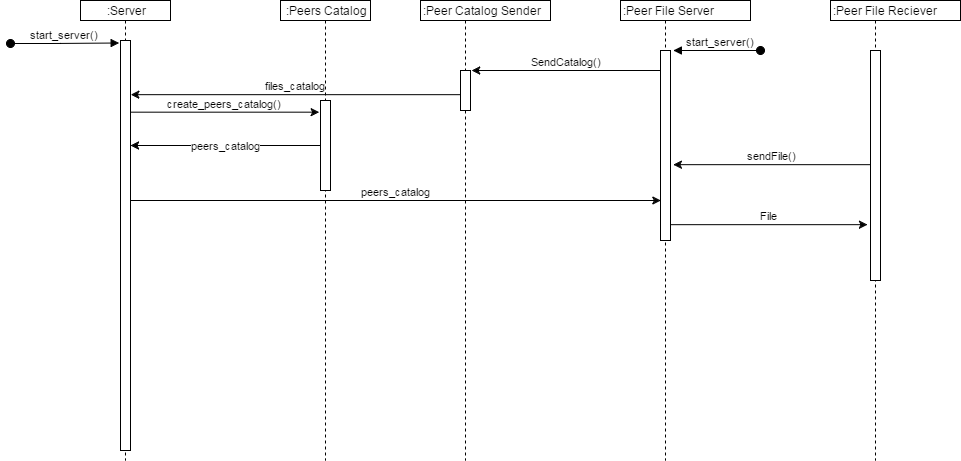

The diagram above was exported from draw.io. Its source (the exported page's mxGraphModel, read from the mxfile embedded in the PNG):
<mxGraphModel dx="2038" dy="580" grid="1" gridSize="10" guides="1" tooltips="1" connect="1" arrows="1" fold="1" page="1" pageScale="1" pageWidth="850" pageHeight="1100" background="#ffffff" math="0" shadow="0">
  <root>
    <mxCell id="0" />
    <mxCell id="1" parent="0" />
    <mxCell id="2" value="" style="line;strokeWidth=1;direction=south;html=1;dashed=1;" vertex="1" parent="1">
      <mxGeometry x="720" y="80" width="10" height="440" as="geometry" />
    </mxCell>
    <mxCell id="3" value=":Peer Catalog Sender" style="whiteSpace=wrap;html=1;align=left;" vertex="1" parent="1">
      <mxGeometry x="270" y="60" width="130" height="20" as="geometry" />
    </mxCell>
    <mxCell id="4" value="&lt;div style=&quot;text-align: left&quot;&gt;&lt;span&gt;:Server&lt;/span&gt;&lt;/div&gt;" style="whiteSpace=wrap;html=1;" vertex="1" parent="1">
      <mxGeometry x="-70" y="60" width="90" height="20" as="geometry" />
    </mxCell>
    <mxCell id="5" value="" style="line;strokeWidth=1;direction=south;html=1;dashed=1;" vertex="1" parent="1">
      <mxGeometry x="310" y="80" width="10" height="440" as="geometry" />
    </mxCell>
    <mxCell id="6" value="files_catalog" style="edgeStyle=none;rounded=0;html=1;entryX=1;entryY=0.132;entryPerimeter=0;jettySize=auto;orthogonalLoop=1;strokeColor=#000000;horizontal=1;verticalAlign=bottom;" edge="1" source="7" target="11" parent="1">
      <mxGeometry relative="1" as="geometry" />
    </mxCell>
    <mxCell id="7" value="" style="html=1;points=[];perimeter=orthogonalPerimeter;" vertex="1" parent="1">
      <mxGeometry x="310" y="130" width="10" height="40" as="geometry" />
    </mxCell>
    <mxCell id="8" value="" style="line;strokeWidth=1;direction=south;html=1;dashed=1;" vertex="1" parent="1">
      <mxGeometry x="-30" y="80" width="10" height="440" as="geometry" />
    </mxCell>
    <mxCell id="9" value="create_peers_catalog()" style="edgeStyle=none;rounded=0;html=1;entryX=-0.1;entryY=0.133;entryPerimeter=0;jettySize=auto;orthogonalLoop=1;strokeColor=#000000;verticalAlign=bottom;" edge="1" source="11" target="15" parent="1">
      <mxGeometry relative="1" as="geometry" />
    </mxCell>
    <mxCell id="10" value="peers_catalog" style="edgeStyle=none;rounded=0;html=1;entryX=0;entryY=0.789;entryPerimeter=0;jettySize=auto;orthogonalLoop=1;strokeColor=#000000;verticalAlign=bottom;" edge="1" source="11" target="21" parent="1">
      <mxGeometry relative="1" as="geometry" />
    </mxCell>
    <mxCell id="11" value="" style="html=1;points=[];perimeter=orthogonalPerimeter;" vertex="1" parent="1">
      <mxGeometry x="-30" y="100" width="10" height="410" as="geometry" />
    </mxCell>
    <mxCell id="12" value="&lt;div style=&quot;text-align: left&quot;&gt;&lt;span&gt;:Peers Catalog&lt;/span&gt;&lt;/div&gt;" style="whiteSpace=wrap;html=1;" vertex="1" parent="1">
      <mxGeometry x="130" y="60" width="90" height="20" as="geometry" />
    </mxCell>
    <mxCell id="13" value="" style="line;strokeWidth=1;direction=south;html=1;dashed=1;" vertex="1" parent="1">
      <mxGeometry x="170" y="80" width="10" height="440" as="geometry" />
    </mxCell>
    <mxCell id="14" value="peers_catalog" style="edgeStyle=none;rounded=0;html=1;jettySize=auto;orthogonalLoop=1;strokeColor=#000000;" edge="1" source="15" target="11" parent="1">
      <mxGeometry relative="1" as="geometry" />
    </mxCell>
    <mxCell id="15" value="" style="html=1;points=[];perimeter=orthogonalPerimeter;" vertex="1" parent="1">
      <mxGeometry x="170" y="160" width="10" height="90" as="geometry" />
    </mxCell>
    <mxCell id="16" value="start_server()" style="html=1;verticalAlign=bottom;startArrow=oval;startFill=1;endArrow=block;startSize=8;strokeColor=#000000;entryX=-0.1;entryY=0.007;entryPerimeter=0;" edge="1" target="11" parent="1">
      <mxGeometry width="60" relative="1" as="geometry">
        <mxPoint x="-140" y="103" as="sourcePoint" />
        <mxPoint x="-10" y="650" as="targetPoint" />
        <Array as="points">
          <mxPoint x="-100" y="103" />
        </Array>
      </mxGeometry>
    </mxCell>
    <mxCell id="17" value=":Peer File Server" style="whiteSpace=wrap;html=1;align=left;" vertex="1" parent="1">
      <mxGeometry x="470" y="60" width="130" height="20" as="geometry" />
    </mxCell>
    <mxCell id="18" value="" style="line;strokeWidth=1;direction=south;html=1;dashed=1;" vertex="1" parent="1">
      <mxGeometry x="510" y="80" width="10" height="440" as="geometry" />
    </mxCell>
    <mxCell id="19" value="SendCatalog()" style="edgeStyle=none;rounded=0;html=1;entryX=1.1;entryY=0;entryPerimeter=0;jettySize=auto;orthogonalLoop=1;strokeColor=#000000;verticalAlign=bottom;" edge="1" source="21" target="7" parent="1">
      <mxGeometry relative="1" as="geometry" />
    </mxCell>
    <mxCell id="20" value="File" style="edgeStyle=none;rounded=0;html=1;entryX=-0.266;entryY=0.756;entryPerimeter=0;jettySize=auto;orthogonalLoop=1;strokeColor=#000000;verticalAlign=bottom;" edge="1" source="21" target="25" parent="1">
      <mxGeometry relative="1" as="geometry" />
    </mxCell>
    <mxCell id="21" value="" style="html=1;points=[];perimeter=orthogonalPerimeter;" vertex="1" parent="1">
      <mxGeometry x="510" y="110" width="10" height="190" as="geometry" />
    </mxCell>
    <mxCell id="22" value="&lt;div style=&quot;text-align: right&quot;&gt;start_server()&lt;/div&gt;" style="html=1;verticalAlign=bottom;startArrow=oval;startFill=1;endArrow=block;startSize=8;strokeColor=#000000;entryX=1.286;entryY=0.001;entryPerimeter=0;" edge="1" target="21" parent="1">
      <mxGeometry x="-0.0819" width="60" relative="1" as="geometry">
        <mxPoint x="610" y="110" as="sourcePoint" />
        <mxPoint x="650" y="110" as="targetPoint" />
        <mxPoint as="offset" />
      </mxGeometry>
    </mxCell>
    <mxCell id="23" value=":Peer File Reciever" style="whiteSpace=wrap;html=1;align=left;" vertex="1" parent="1">
      <mxGeometry x="680" y="60" width="130" height="20" as="geometry" />
    </mxCell>
    <mxCell id="24" value="sendFile()" style="edgeStyle=none;rounded=0;html=1;entryX=1.286;entryY=0.6;entryPerimeter=0;jettySize=auto;orthogonalLoop=1;strokeColor=#000000;verticalAlign=bottom;" edge="1" source="25" target="21" parent="1">
      <mxGeometry relative="1" as="geometry" />
    </mxCell>
    <mxCell id="25" value="" style="html=1;points=[];perimeter=orthogonalPerimeter;" vertex="1" parent="1">
      <mxGeometry x="720" y="110" width="10" height="230" as="geometry" />
    </mxCell>
  </root>
</mxGraphModel>